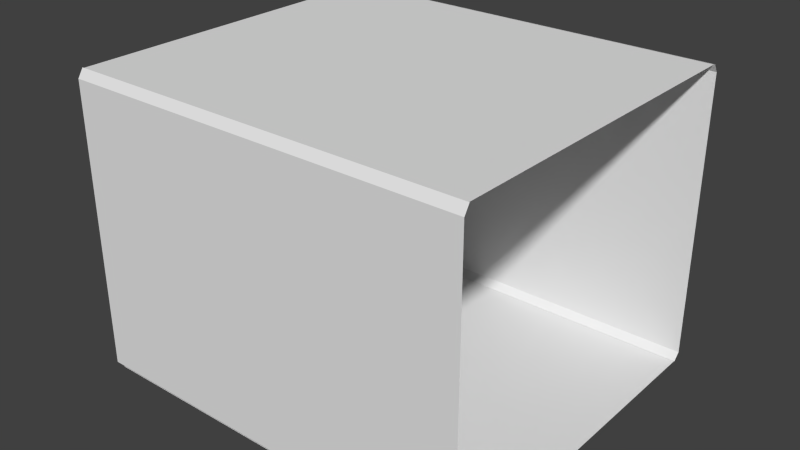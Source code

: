 # Source: mur_base_droit.blend  (saved by Blender 2.73.0; exported with 4.5.12 LTS)
import bpy
from mathutils import Matrix  # noqa: F401  (used for matrix-valued properties, if any)

bpy.ops.wm.read_factory_settings(use_empty=True)
scene = bpy.context.scene
scene.name = 'Scene'

# ---- collections
col_collection_1 = bpy.data.collections.new('Collection 1'); scene.collection.children.link(col_collection_1)

# ---- materials (node trees are filled in below, after node groups)
mat_material = bpy.data.materials.new('Material')
mat_material.alpha_threshold = 0.0
mat_material.use_transparent_shadow = False
mat_material.roughness = 0.5
mat_material.line_color = (0.0, 0.0, 0.0, 1.0)

# ---- material node trees

# ---- world
world_world = bpy.data.worlds.new('World'); scene.world = world_world
world_world.color = (0.05088, 0.05088, 0.05088)
world_world.use_sun_shadow = False
world_world.sun_shadow_jitter_overblur = 0.0
world_world.cycles.sampling_method = 'MANUAL'
world_world.cycles.sample_map_resolution = 256

# ---- meshes
me_plane = bpy.data.meshes.new('Plane')
me_plane.from_pydata([(-1.0, -1.0, 0.0), (1.0, -1.0, 0.0), (-1.0, 1.0, 0.0), (1.0, 1.0, 0.0)], [], [(0, 1, 3, 2)])
me_plane.use_remesh_preserve_volume = False
me_plane.use_remesh_preserve_attributes = False
me_plane.use_mirror_vertex_groups = False
me_plane.update()
me_cube = bpy.data.meshes.new('Cube')
me_cube.from_pydata([(1.0, -4.092, -0.9488), (-1.0, -4.092, -0.9488), (1.0, -4.092, 0.9488), (-1.0, -4.092, 0.9488), (1.001, -1.475, -1.0), (-0.9985, -1.475, -1.0), (0.9992, -1.756, 1.005), (-1.001, -1.756, 1.005)], [], [(2, 0, 1, 3), (1, 0, 4, 5), (2, 3, 7, 6)])
me_cube.materials.append(mat_material)
me_cube.use_remesh_preserve_volume = False
me_cube.use_remesh_preserve_attributes = False
me_cube.use_mirror_vertex_groups = False
me_cube.update()
me_plane_001 = bpy.data.meshes.new('Plane.001')
me_plane_001.from_pydata([(-1.0, -1.0, 0.0), (1.0, -1.0, 0.0), (-1.0, 1.0, 0.0), (1.0, 1.0, 0.0)], [], [(0, 1, 3, 2)])
me_plane_001.use_remesh_preserve_volume = False
me_plane_001.use_remesh_preserve_attributes = False
me_plane_001.use_mirror_vertex_groups = False
me_plane_001.update()

# ---- objects
ob_plane = bpy.data.objects.new('Plane', me_plane)
ob_cube_001 = bpy.data.objects.new('Cube.001', me_cube)
ob_cube = bpy.data.objects.new('Cube', me_cube)
ob_plane_001 = bpy.data.objects.new('Plane.001', me_plane_001)

# ---- transforms, parenting, visibility, modifiers, constraints
ob_plane.location = (0.002756, 3.198, -0.006623)
ob_plane.scale = (3.997, 3.443, 4.175)
ob_plane.lineart.crease_threshold = 0.0
ob_cube_001.location = (0.0, 6.565, 2.982)
ob_cube_001.rotation_euler = (0.0, 0.0, 3.142)
ob_cube_001.scale = (4.018, 0.04704, 2.985)
ob_cube_001.lock_rotations_4d = False
ob_cube_001.empty_display_type = 'ARROWS'
ob_cube_001.lineart.crease_threshold = 0.0
ob_cube.location = (0.0, -0.1694, 2.982)
ob_cube.scale = (4.018, 0.04704, 2.985)
ob_cube.lock_rotations_4d = False
ob_cube.empty_display_type = 'ARROWS'
ob_cube.lineart.crease_threshold = 0.0
ob_plane_001.location = (0.002756, 3.198, 5.977)
ob_plane_001.scale = (3.997, 3.443, 4.175)
ob_plane_001.lineart.crease_threshold = 0.0

# ---- collection membership
col_collection_1.objects.link(ob_plane)
col_collection_1.objects.link(ob_cube_001)
col_collection_1.objects.link(ob_cube)
col_collection_1.objects.link(ob_plane_001)

# ---- scene / render settings (as saved in the file)
scene.frame_start = 1; scene.frame_end = 250; scene.frame_set(1)
scene.render.engine = 'BLENDER_EEVEE_NEXT'
scene.render.resolution_percentage = 50
scene.render.dither_intensity = 0.0
scene.cycles.use_denoising = False
scene.cycles.samples = 10
scene.cycles.sampling_pattern = 'TABULATED_SOBOL'
scene.cycles.light_sampling_threshold = 0.0
scene.cycles.use_adaptive_sampling = False
scene.cycles.use_light_tree = False
scene.cycles.blur_glossy = 0.0
scene.cycles.pixel_filter_type = 'GAUSSIAN'
scene.cycles.sample_clamp_indirect = 0.0
scene.view_settings.view_transform = 'Standard'
bpy.context.view_layer.update()

# ---- added for rendering (the .blend has no active camera and no usable light): camera, sun
cam_auto = bpy.data.cameras.new('AutoCamera')
cam_auto.lens = 50.0
cam_auto.sensor_width = 36.0
cam_auto.clip_end = 1000.0
ob_auto_camera = bpy.data.objects.new('AutoCamera', cam_auto)
scene.collection.objects.link(ob_auto_camera)
ob_auto_camera.location = (11.3807, -10.4593, 12.0918)
ob_auto_camera.rotation_euler = (1.09748, -7.21219e-08, 0.694738)
scene.camera = ob_auto_camera
light_auto_sun = bpy.data.lights.new('AutoSun', 'SUN')
light_auto_sun.energy = 3.0
light_auto_sun.angle = 0.0523599
ob_auto_sun = bpy.data.objects.new('AutoSun', light_auto_sun)
scene.collection.objects.link(ob_auto_sun)
ob_auto_sun.rotation_euler = (0.872665, 0.174533, 0.523599)
bpy.context.view_layer.update()
